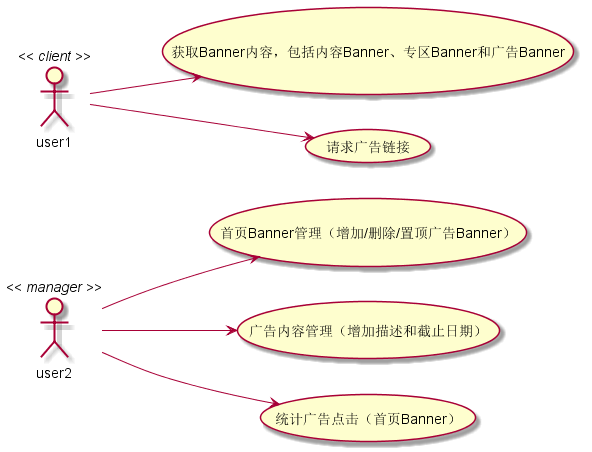

The diagram above was rendered by PlantUML. Its source (embedded in the PNG):
@startuml

user2 << manager >>
user1 << client >>

left to right direction
user2 --> (Ê×Ò³Banner¹ÜÀí£¨Ôö¼Ó/É¾³ý/ÖÃ¶¥¹ã¸æBanner£©)
user2 --> (¹ã¸æÄÚÈÝ¹ÜÀí£¨Ôö¼ÓÃèÊöºÍ½ØÖ¹ÈÕÆÚ£©)
user2 --> (Í³¼Æ¹ã¸æµã»÷£¨Ê×Ò³Banner£©)
user1 --> (»ñÈ¡BannerÄÚÈÝ£¬°üÀ¨ÄÚÈÝBanner¡¢×¨ÇøBannerºÍ¹ã¸æBanner)
user1 --> (ÇëÇó¹ã¸æÁ´½Ó)

@enduml